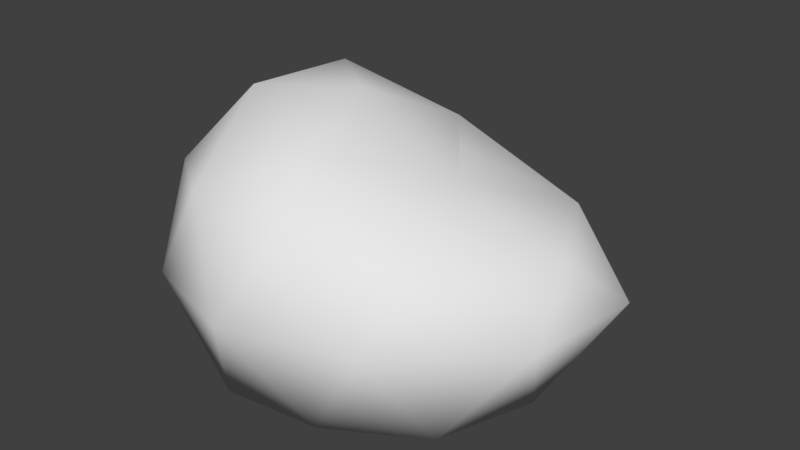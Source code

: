 # Source: Colchon.blend  (saved by Blender 2.79.0; exported with 4.5.12 LTS)
import bpy
from mathutils import Matrix  # noqa: F401  (used for matrix-valued properties, if any)

bpy.ops.wm.read_factory_settings(use_empty=True)
scene = bpy.context.scene
scene.name = 'Scene'

# ---- collections
col_collection_1 = bpy.data.collections.new('Collection 1'); scene.collection.children.link(col_collection_1)

# ---- materials (node trees are filled in below, after node groups)
mat_sillaacolchonada = bpy.data.materials.new('SillaAcolchonada')
mat_sillaacolchonada.alpha_threshold = 0.0
mat_sillaacolchonada.use_transparent_shadow = False
mat_sillaacolchonada.roughness = 0.5

# ---- material node trees

# ---- world
world_world = bpy.data.worlds.new('World'); scene.world = world_world
world_world.color = (0.05088, 0.05088, 0.05088)
world_world.use_sun_shadow = False
world_world.sun_shadow_jitter_overblur = 0.0
world_world.cycles.sampling_method = 'MANUAL'

# ---- meshes
me_icosphere = bpy.data.meshes.new('Icosphere')
me_icosphere.from_pydata([(0.8923, -0.5257, -0.5263), (-0.1292, -0.8735, -0.5263), (-0.5484, 0.1085, -0.5263), (-0.03454, 0.9475, -0.5352), (0.958, 0.5687, -0.5263), (0.2856, -0.9341, 0.4305), (-0.7236, -0.5377, 0.4472), (-0.7236, 0.6365, 0.4389), (0.4383, 0.9885, 0.1332), (1.202, 0.0007224, 0.3044), (0.0, 0.0001235, 0.8472), (0.4041, -0.8127, -0.5257), (1.079, 0.0008514, -0.5257), (-0.3979, -0.4773, -0.5257), (-0.3716, 0.621, -0.5257), (0.5002, 0.8803, -0.5295), (1.288, -0.3147, -1.464e-05), (1.364, 0.3473, -0.008451), (0.03036, -1.065, 0.0), (0.7116, -0.8482, 0.0), (-0.9188, -0.1947, 0.0), (-0.5539, -0.8779, 0.0), (-0.4965, 0.9468, -0.06007), (-0.9109, 0.4522, 0.0), (0.8719, 0.9024, -0.09638), (0.1691, 1.115, -0.2431), (0.8264, -0.5542, 0.3643), (-0.2629, -0.8732, 0.5257), (-0.8506, 0.06569, 0.5257), (-0.2291, 0.9692, 0.3051), (0.9341, 0.5463, 0.3057), (0.1625, -0.5464, 0.7118), (0.6087, -0.006205, 0.519), (-0.4253, -0.3125, 0.8506), (-0.4253, 0.3481, 0.8085), (0.1795, 0.561, 0.5769), (1.118, 0.6249, -0.05241), (0.3941, 0.2774, 0.5479)], [], [(0, 12, 16), (1, 11, 18), (2, 13, 20), (3, 14, 22), (4, 15, 24), (0, 16, 19), (1, 18, 21), (2, 20, 23), (3, 22, 25), (4, 24, 36, 17), (5, 26, 31), (6, 27, 33), (7, 28, 34), (8, 29, 35), (9, 30, 32), (32, 37, 35, 10), (32, 30, 35, 37), (30, 8, 35), (35, 34, 10), (35, 29, 34), (29, 7, 34), (34, 33, 10), (34, 28, 33), (28, 6, 33), (33, 31, 10), (33, 27, 31), (27, 5, 31), (31, 32, 10), (31, 26, 32), (26, 9, 32), (17, 30, 9), (17, 36, 24, 30), (24, 8, 30), (25, 29, 8), (25, 22, 29), (22, 7, 29), (23, 28, 7), (23, 20, 28), (20, 6, 28), (21, 27, 6), (21, 18, 27), (18, 5, 27), (19, 26, 5), (19, 16, 26), (16, 9, 26), (24, 25, 8), (24, 15, 25), (15, 3, 25), (22, 23, 7), (22, 14, 23), (14, 2, 23), (20, 21, 6), (20, 13, 21), (13, 1, 21), (18, 19, 5), (18, 11, 19), (11, 0, 19), (16, 17, 9), (16, 12, 17), (12, 4, 17), (11, 1, 13, 2, 14, 3, 15, 4, 12, 0)])
me_icosphere.polygons.foreach_set('use_smooth', [True] * 61)
_uv = me_icosphere.uv_layers.new(name='UVMap')
_uv.uv.foreach_set('vector', [0.3594, 0.8289, 0.3901, 0.7431, 0.4923, 0.8203, 0.2011, 0.8919, 0.2836, 0.8789, 0.2242, 0.9999, 0.1242, 0.7318, 0.1528, 0.8313, 0.0001013, 0.8025, 0.2064, 0.5877, 0.1515, 0.6425, 0.08994, 0.5457, 0.3684, 0.6497, 0.2943, 0.5976, 0.3929, 0.5469, 0.3594, 0.8289, 0.4923, 0.8203, 0.3781, 0.9519, 0.2011, 0.8919, 0.2242, 0.9999, 0.08937, 0.9517, 0.1242, 0.7318, 0.0001013, 0.8025, 0.0001013, 0.6571, 0.2064, 0.5877, 0.08994, 0.5457, 0.2373, 0.5188, 0.3684, 0.6497, 0.3929, 0.5469, 0.4528, 0.6043, 0.5031, 0.6694, 0.1838, 0.105, 0.303, 0.09311, 0.2095, 0.1804, 0.08367, 0.2557, 0.1218, 0.1724, 0.1638, 0.2584, 0.191, 0.4105, 0.1264, 0.3438, 0.2104, 0.3315, 0.4116, 0.3858, 0.2916, 0.4285, 0.3112, 0.322, 0.4207, 0.1413, 0.436, 0.2553, 0.3253, 0.2022, 0.3253, 0.2022, 0.3201, 0.2631, 0.3112, 0.322, 0.2342, 0.2609, 0.3253, 0.2022, 0.436, 0.2553, 0.3112, 0.322, 0.3201, 0.2631, 0.436, 0.2553, 0.4116, 0.3858, 0.3112, 0.322, 0.3112, 0.322, 0.2104, 0.3315, 0.2342, 0.2609, 0.3112, 0.322, 0.2916, 0.4285, 0.2104, 0.3315, 0.2916, 0.4285, 0.191, 0.4105, 0.2104, 0.3315, 0.2104, 0.3315, 0.1638, 0.2584, 0.2342, 0.2609, 0.2104, 0.3315, 0.1264, 0.3438, 0.1638, 0.2584, 0.1264, 0.3438, 0.08367, 0.2557, 0.1638, 0.2584, 0.1638, 0.2584, 0.2095, 0.1804, 0.2342, 0.2609, 0.1638, 0.2584, 0.1218, 0.1724, 0.2095, 0.1804, 0.1218, 0.1724, 0.1838, 0.105, 0.2095, 0.1804, 0.2095, 0.1804, 0.3253, 0.2022, 0.2342, 0.2609, 0.2095, 0.1804, 0.303, 0.09311, 0.3253, 0.2022, 0.303, 0.09311, 0.4207, 0.1413, 0.3253, 0.2022, 0.5229, 0.1684, 0.436, 0.2553, 0.4207, 0.1413, 0.5229, 0.1684, 0.5229, 0.2569, 0.5104, 0.3443, 0.436, 0.2553, 0.5104, 0.3443, 0.4116, 0.3858, 0.436, 0.2553, 0.4215, 0.4907, 0.2916, 0.4285, 0.4116, 0.3858, 0.4215, 0.4907, 0.2556, 0.5186, 0.2916, 0.4285, 0.2556, 0.5186, 0.191, 0.4105, 0.2916, 0.4285, 0.1063, 0.4726, 0.1264, 0.3438, 0.191, 0.4105, 0.1063, 0.4726, 0.007848, 0.3507, 0.1264, 0.3438, 0.007848, 0.3507, 0.08367, 0.2557, 0.1264, 0.3438, 0.0001013, 0.1692, 0.1218, 0.1724, 0.08367, 0.2557, 0.0001013, 0.1692, 0.09033, 0.04888, 0.1218, 0.1724, 0.09033, 0.04888, 0.1838, 0.105, 0.1218, 0.1724, 0.2531, 0.0001013, 0.303, 0.09311, 0.1838, 0.105, 0.2531, 0.0001013, 0.4301, 0.04571, 0.303, 0.09311, 0.4301, 0.04571, 0.4207, 0.1413, 0.303, 0.09311, 0.5104, 0.3443, 0.4215, 0.4907, 0.4116, 0.3858, 0.3929, 0.5469, 0.2943, 0.5976, 0.2373, 0.5188, 0.2943, 0.5976, 0.2064, 0.5877, 0.2373, 0.5188, 0.2556, 0.5186, 0.1063, 0.4726, 0.191, 0.4105, 0.08994, 0.5457, 0.1515, 0.6425, 0.0001013, 0.6571, 0.1515, 0.6425, 0.1242, 0.7318, 0.0001013, 0.6571, 0.007848, 0.3507, 0.0001013, 0.1692, 0.08367, 0.2557, 0.0001013, 0.8025, 0.1528, 0.8313, 0.08937, 0.9517, 0.1528, 0.8313, 0.2011, 0.8919, 0.08937, 0.9517, 0.09033, 0.04888, 0.2531, 0.0001013, 0.1838, 0.105, 0.2242, 0.9999, 0.2836, 0.8789, 0.3781, 0.9519, 0.2836, 0.8789, 0.3594, 0.8289, 0.3781, 0.9519, 0.4301, 0.04571, 0.5229, 0.1684, 0.4207, 0.1413, 0.4923, 0.8203, 0.3901, 0.7431, 0.5031, 0.6694, 0.3901, 0.7431, 0.3684, 0.6497, 0.5031, 0.6694, 0.2836, 0.8789, 0.2011, 0.8919, 0.1528, 0.8313, 0.1242, 0.7318, 0.1515, 0.6425, 0.2064, 0.5877, 0.2943, 0.5976, 0.3684, 0.6497, 0.3901, 0.7431, 0.3594, 0.8289])
me_icosphere.materials.append(mat_sillaacolchonada)
me_icosphere.use_remesh_preserve_volume = False
me_icosphere.use_remesh_preserve_attributes = False
me_icosphere.use_mirror_vertex_groups = False
me_icosphere.update()
arm_armature = bpy.data.armatures.new('Armature')  # bones are not reproduced

# ---- objects
ob_armature = bpy.data.objects.new('Armature', arm_armature)
ob_icosphere = bpy.data.objects.new('Icosphere', me_icosphere)

# ---- transforms, parenting, visibility, modifiers, constraints
ob_armature.location = (-0.1844, 0.01981, 2.872)
ob_armature.scale = (0.5454, 0.5454, 0.5454)
ob_armature.show_in_front = True
ob_armature.lineart.crease_threshold = 0.0
ob_icosphere.parent = ob_armature
ob_icosphere.matrix_parent_inverse = Matrix(((1.834, 0.0, -7.451e-09, 0.3381), (0.0, 1.834, 9.313e-10, -0.03632), (0.0, 0.0, 1.834, -5.266), (0.0, 0.0, 0.0, 1.0)))
ob_icosphere.location = (0.0, 0.0, 2.63)
ob_icosphere.lineart.crease_threshold = 0.0
_vg = ob_icosphere.vertex_groups.new(name='Bone')
for _i, _w in zip([0, 1, 3, 4, 5, 6, 7, 8, 9, 10, 11, 12, 13, 14, 15, 16, 17, 18, 19, 20, 21, 22, 23, 24, 25, 26, 27, 28, 29, 30, 31, 32, 33, 34, 35, 36], [0.005244, 0.009056, 0.01204, 0.005258, 0.1084, 0.2373, 0.2586, 0.07254, 0.06848, 0.9197, 0.009982, 0.008389, 0.001096, 0.005756, 0.0129, 0.04551, 0.04565, 0.06178, 0.05212, 0.1277, 0.08293, 0.07751, 0.1269, 0.04722, 0.04316, 0.08349, 0.168, 0.6477, 0.1178, 0.07604, 0.2554, 0.1678, 0.7849, 0.7881, 0.2084, 0.02644]): _vg.add([_i], _w, 'REPLACE')
_vg = ob_icosphere.vertex_groups.new(name='Bone.001')
for _i, _w in zip([0, 1, 2, 3, 4, 5, 6, 7, 8, 9, 10, 11, 12, 13, 14, 15, 16, 17, 18, 19, 20, 21, 22, 23, 24, 25, 26, 27, 28, 29, 30, 31, 32, 33, 34, 35, 36, 37], [0.4508, 0.2093, 0.07385, 0.1409, 0.4216, 0.5701, 0.6523, 0.5253, 0.2428, 0.3087, 0.05954, 0.2969, 0.3764, 0.1656, 0.1176, 0.248, 0.3011, 0.2832, 0.352, 0.3187, 0.6586, 0.614, 0.2218, 0.5908, 0.2559, 0.1778, 0.3448, 0.6552, 0.2643, 0.2587, 0.2951, 0.6002, 0.5576, 0.1737, 0.1479, 0.5737, 0.3041, 1.0]): _vg.add([_i], _w, 'REPLACE')
_vg = ob_icosphere.vertex_groups.new(name='Bone.002')
for _i, _w in zip([0, 1, 2, 3, 4, 5, 6, 7, 8, 9, 11, 12, 13, 14, 15, 16, 17, 18, 19, 20, 21, 22, 23, 24, 25, 26, 27, 28, 29, 30, 31, 32, 33, 34, 35, 36], [0.5216, 0.7612, 0.9122, 0.8281, 0.5507, 0.3215, 0.1104, 0.2161, 0.6846, 0.6228, 0.6731, 0.5944, 0.8088, 0.8545, 0.7206, 0.6512, 0.669, 0.5862, 0.6292, 0.2137, 0.3031, 0.7007, 0.2823, 0.6955, 0.7756, 0.5717, 0.1768, 0.08794, 0.6236, 0.6289, 0.1445, 0.2745, 0.03275, 0.06394, 0.2179, 0.6577]): _vg.add([_i], _w, 'REPLACE')
_m = ob_icosphere.modifiers.new('Armature', 'ARMATURE')
_m.object = ob_armature

# ---- collection membership
col_collection_1.objects.link(ob_armature)
col_collection_1.objects.link(ob_icosphere)

# ---- scene / render settings (as saved in the file)
scene.frame_start = 1; scene.frame_end = 250; scene.frame_set(1)
scene.render.engine = 'BLENDER_EEVEE_NEXT'
scene.render.resolution_percentage = 50
scene.render.dither_intensity = 0.0
scene.cycles.use_denoising = False
scene.cycles.samples = 128
scene.cycles.sampling_pattern = 'TABULATED_SOBOL'
scene.cycles.use_adaptive_sampling = False
scene.cycles.use_light_tree = False
scene.cycles.blur_glossy = 0.0
scene.cycles.sample_clamp_indirect = 0.0
scene.view_settings.view_transform = 'Standard'
bpy.context.view_layer.update()

# ---- added for rendering (the .blend has no active camera and no usable light): camera, sun
cam_auto = bpy.data.cameras.new('AutoCamera')
cam_auto.lens = 50.0
cam_auto.sensor_width = 36.0
cam_auto.clip_end = 1000.0
ob_auto_camera = bpy.data.objects.new('AutoCamera', cam_auto)
scene.collection.objects.link(ob_auto_camera)
ob_auto_camera.location = (3.4117, -3.80184, 5.33864)
ob_auto_camera.rotation_euler = (1.09748, -7.21219e-08, 0.694738)
scene.camera = ob_auto_camera
light_auto_sun = bpy.data.lights.new('AutoSun', 'SUN')
light_auto_sun.energy = 3.0
light_auto_sun.angle = 0.0523599
ob_auto_sun = bpy.data.objects.new('AutoSun', light_auto_sun)
scene.collection.objects.link(ob_auto_sun)
ob_auto_sun.rotation_euler = (0.872665, 0.174533, 0.523599)
bpy.context.view_layer.update()
